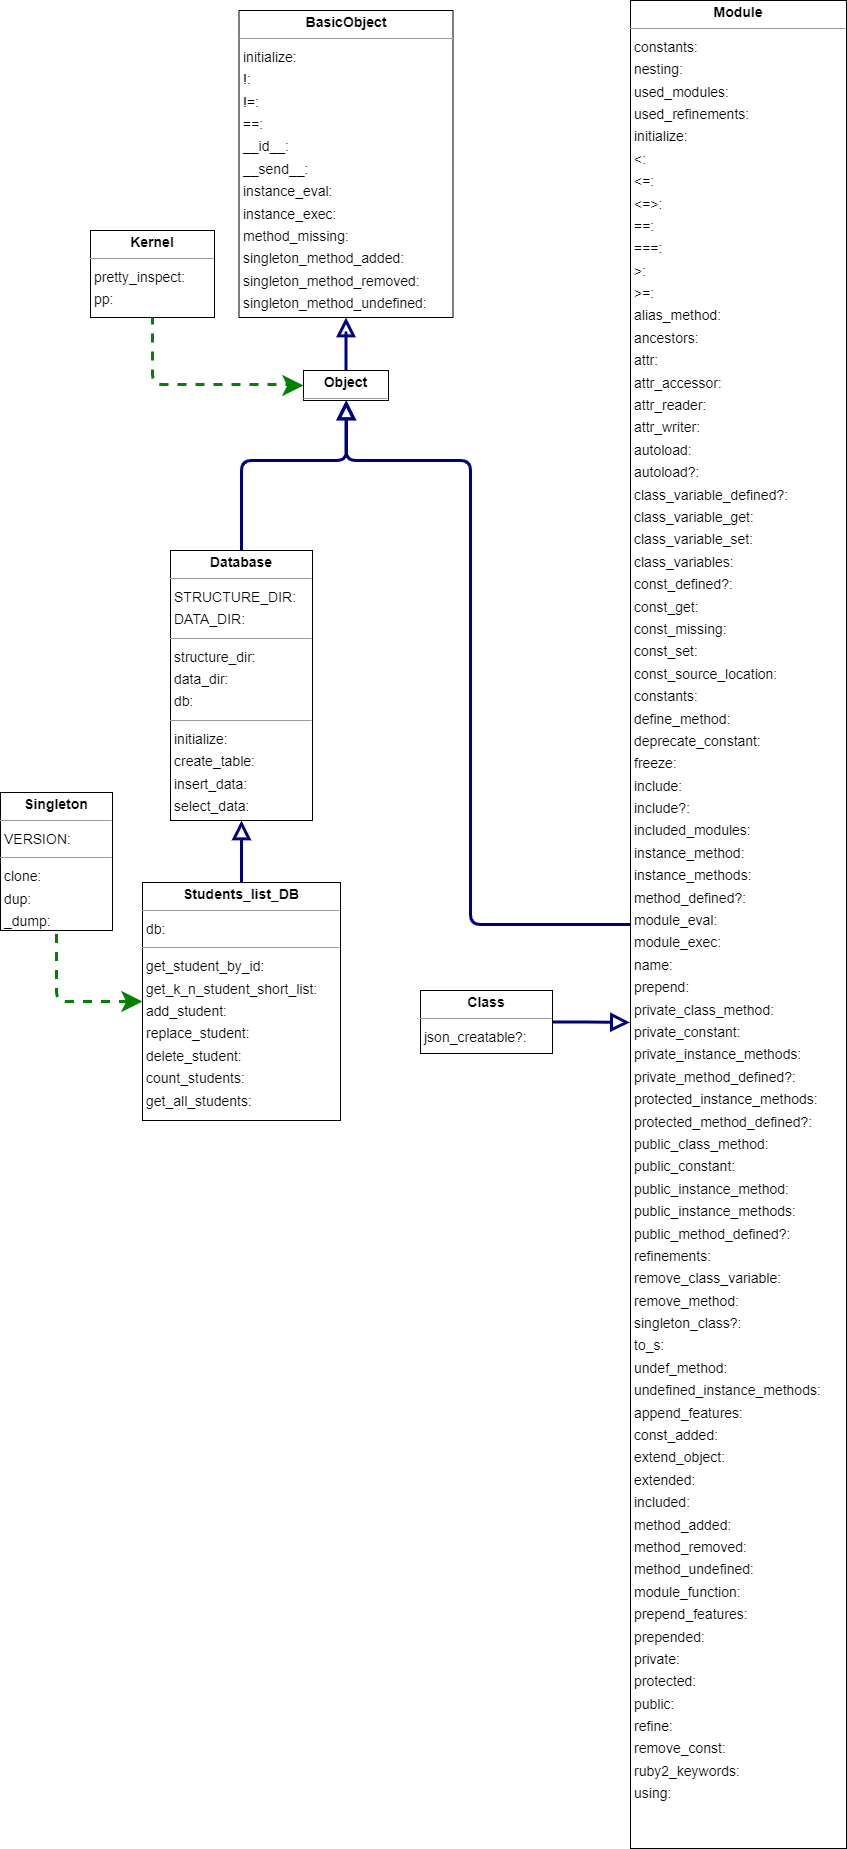

The diagram above was exported from draw.io. Its source (the exported page's mxGraphModel, read from the mxfile embedded in the PNG):
<mxGraphModel dx="1241" dy="971" grid="1" gridSize="10" guides="1" tooltips="1" connect="1" arrows="1" fold="1" page="0" pageScale="1" pageWidth="827" pageHeight="1169" background="none" math="0" shadow="0">
  <root>
    <mxCell id="0" />
    <mxCell id="1" parent="0" />
    <mxCell id="node1" value="&lt;p style=&quot;margin:0px;margin-top:4px;text-align:center;&quot;&gt;&lt;b&gt;BasicObject&lt;/b&gt;&lt;/p&gt;&lt;hr size=&quot;1&quot;/&gt;&lt;p style=&quot;margin:0 0 0 4px;line-height:1.6;&quot;&gt; initialize: &lt;br/&gt; !: &lt;br/&gt; !=: &lt;br/&gt; ==: &lt;br/&gt; __id__: &lt;br/&gt; __send__: &lt;br/&gt; instance_eval: &lt;br/&gt; instance_exec: &lt;br/&gt; method_missing: &lt;br/&gt; singleton_method_added: &lt;br/&gt; singleton_method_removed: &lt;br/&gt; singleton_method_undefined: &lt;/p&gt;" style="verticalAlign=top;align=left;overflow=fill;fontSize=14;fontFamily=Helvetica;html=1;rounded=0;shadow=0;comic=0;labelBackgroundColor=none;strokeWidth=1;" parent="1" vertex="1">
      <mxGeometry x="-11.5" y="-190" width="214" height="307" as="geometry" />
    </mxCell>
    <mxCell id="N4bLjKcXPym3qFwQBSmg-4" style="edgeStyle=orthogonalEdgeStyle;rounded=0;orthogonalLoop=1;jettySize=auto;html=1;entryX=-0.003;entryY=0.553;entryDx=0;entryDy=0;entryPerimeter=0;strokeWidth=3;strokeColor=#000082;endSize=12;endArrow=block;endFill=0;" edge="1" parent="1" source="node2" target="node5">
      <mxGeometry relative="1" as="geometry" />
    </mxCell>
    <mxCell id="node2" value="&lt;p style=&quot;margin:0px;margin-top:4px;text-align:center;&quot;&gt;&lt;b&gt;Class&lt;/b&gt;&lt;/p&gt;&lt;hr size=&quot;1&quot;/&gt;&lt;p style=&quot;margin:0 0 0 4px;line-height:1.6;&quot;&gt; json_creatable?: &lt;/p&gt;" style="verticalAlign=top;align=left;overflow=fill;fontSize=14;fontFamily=Helvetica;html=1;rounded=0;shadow=0;comic=0;labelBackgroundColor=none;strokeWidth=1;" parent="1" vertex="1">
      <mxGeometry x="170" y="790" width="132" height="63" as="geometry" />
    </mxCell>
    <mxCell id="N4bLjKcXPym3qFwQBSmg-2" style="edgeStyle=orthogonalEdgeStyle;rounded=1;orthogonalLoop=1;jettySize=auto;html=1;strokeWidth=3;endSize=12;endArrow=block;endFill=0;strokeColor=#000082;" edge="1" parent="1" source="node7" target="node6">
      <mxGeometry relative="1" as="geometry">
        <Array as="points">
          <mxPoint x="-9" y="260" />
          <mxPoint x="96" y="260" />
        </Array>
      </mxGeometry>
    </mxCell>
    <mxCell id="node7" value="&lt;p style=&quot;margin:0px;margin-top:4px;text-align:center;&quot;&gt;&lt;b&gt;Database&lt;/b&gt;&lt;/p&gt;&lt;hr size=&quot;1&quot;/&gt;&lt;p style=&quot;margin:0 0 0 4px;line-height:1.6;&quot;&gt; STRUCTURE_DIR: &lt;br/&gt; DATA_DIR: &lt;/p&gt;&lt;hr size=&quot;1&quot;/&gt;&lt;p style=&quot;margin:0 0 0 4px;line-height:1.6;&quot;&gt; structure_dir: &lt;br/&gt; data_dir: &lt;br/&gt; db: &lt;/p&gt;&lt;hr size=&quot;1&quot;/&gt;&lt;p style=&quot;margin:0 0 0 4px;line-height:1.6;&quot;&gt; initialize: &lt;br/&gt; create_table: &lt;br/&gt; insert_data: &lt;br/&gt; select_data: &lt;/p&gt;" style="verticalAlign=top;align=left;overflow=fill;fontSize=14;fontFamily=Helvetica;html=1;rounded=0;shadow=0;comic=0;labelBackgroundColor=none;strokeWidth=1;" parent="1" vertex="1">
      <mxGeometry x="-80" y="350" width="142" height="270" as="geometry" />
    </mxCell>
    <mxCell id="node4" value="&lt;p style=&quot;margin:0px;margin-top:4px;text-align:center;&quot;&gt;&lt;b&gt;Kernel&lt;/b&gt;&lt;/p&gt;&lt;hr size=&quot;1&quot;/&gt;&lt;p style=&quot;margin:0 0 0 4px;line-height:1.6;&quot;&gt; pretty_inspect: &lt;br/&gt; pp: &lt;/p&gt;" style="verticalAlign=top;align=left;overflow=fill;fontSize=14;fontFamily=Helvetica;html=1;rounded=0;shadow=0;comic=0;labelBackgroundColor=none;strokeWidth=1;" parent="1" vertex="1">
      <mxGeometry x="-160" y="30" width="124" height="87" as="geometry" />
    </mxCell>
    <mxCell id="node5" value="&lt;p style=&quot;margin:0px;margin-top:4px;text-align:center;&quot;&gt;&lt;b&gt;Module&lt;/b&gt;&lt;/p&gt;&lt;hr size=&quot;1&quot;/&gt;&lt;p style=&quot;margin:0 0 0 4px;line-height:1.6;&quot;&gt; constants: &lt;br/&gt; nesting: &lt;br/&gt; used_modules: &lt;br/&gt; used_refinements: &lt;br/&gt; initialize: &lt;br/&gt; &amp;lt;: &lt;br/&gt; &amp;lt;=: &lt;br/&gt; &amp;lt;=&amp;gt;: &lt;br/&gt; ==: &lt;br/&gt; ===: &lt;br/&gt; &amp;gt;: &lt;br/&gt; &amp;gt;=: &lt;br/&gt; alias_method: &lt;br/&gt; ancestors: &lt;br/&gt; attr: &lt;br/&gt; attr_accessor: &lt;br/&gt; attr_reader: &lt;br/&gt; attr_writer: &lt;br/&gt; autoload: &lt;br/&gt; autoload?: &lt;br/&gt; class_variable_defined?: &lt;br/&gt; class_variable_get: &lt;br/&gt; class_variable_set: &lt;br/&gt; class_variables: &lt;br/&gt; const_defined?: &lt;br/&gt; const_get: &lt;br/&gt; const_missing: &lt;br/&gt; const_set: &lt;br/&gt; const_source_location: &lt;br/&gt; constants: &lt;br/&gt; define_method: &lt;br/&gt; deprecate_constant: &lt;br/&gt; freeze: &lt;br/&gt; include: &lt;br/&gt; include?: &lt;br/&gt; included_modules: &lt;br/&gt; instance_method: &lt;br/&gt; instance_methods: &lt;br/&gt; method_defined?: &lt;br/&gt; module_eval: &lt;br/&gt; module_exec: &lt;br/&gt; name: &lt;br/&gt; prepend: &lt;br/&gt; private_class_method: &lt;br/&gt; private_constant: &lt;br/&gt; private_instance_methods: &lt;br/&gt; private_method_defined?: &lt;br/&gt; protected_instance_methods: &lt;br/&gt; protected_method_defined?: &lt;br/&gt; public_class_method: &lt;br/&gt; public_constant: &lt;br/&gt; public_instance_method: &lt;br/&gt; public_instance_methods: &lt;br/&gt; public_method_defined?: &lt;br/&gt; refinements: &lt;br/&gt; remove_class_variable: &lt;br/&gt; remove_method: &lt;br/&gt; singleton_class?: &lt;br/&gt; to_s: &lt;br/&gt; undef_method: &lt;br/&gt; undefined_instance_methods: &lt;br/&gt; append_features: &lt;br/&gt; const_added: &lt;br/&gt; extend_object: &lt;br/&gt; extended: &lt;br/&gt; included: &lt;br/&gt; method_added: &lt;br/&gt; method_removed: &lt;br/&gt; method_undefined: &lt;br/&gt; module_function: &lt;br/&gt; prepend_features: &lt;br/&gt; prepended: &lt;br/&gt; private: &lt;br/&gt; protected: &lt;br/&gt; public: &lt;br/&gt; refine: &lt;br/&gt; remove_const: &lt;br/&gt; ruby2_keywords: &lt;br/&gt; using: &lt;/p&gt;" style="verticalAlign=top;align=left;overflow=fill;fontSize=14;fontFamily=Helvetica;html=1;rounded=0;shadow=0;comic=0;labelBackgroundColor=none;strokeWidth=1;" parent="1" vertex="1">
      <mxGeometry x="380" y="-200" width="216" height="1848" as="geometry" />
    </mxCell>
    <mxCell id="node6" value="&lt;p style=&quot;margin:0px;margin-top:4px;text-align:center;&quot;&gt;&lt;b&gt;Object&lt;/b&gt;&lt;/p&gt;&lt;hr size=&quot;1&quot;/&gt;" style="verticalAlign=top;align=left;overflow=fill;fontSize=14;fontFamily=Helvetica;html=1;rounded=0;shadow=0;comic=0;labelBackgroundColor=none;strokeWidth=1;" parent="1" vertex="1">
      <mxGeometry x="53" y="170" width="85" height="30" as="geometry" />
    </mxCell>
    <mxCell id="node0" value="&lt;p style=&quot;margin:0px;margin-top:4px;text-align:center;&quot;&gt;&lt;b&gt;Singleton&lt;/b&gt;&lt;/p&gt;&lt;hr size=&quot;1&quot;/&gt;&lt;p style=&quot;margin:0 0 0 4px;line-height:1.6;&quot;&gt; VERSION: &lt;/p&gt;&lt;hr size=&quot;1&quot;/&gt;&lt;p style=&quot;margin:0 0 0 4px;line-height:1.6;&quot;&gt; clone: &lt;br/&gt; dup: &lt;br/&gt; _dump: &lt;/p&gt;" style="verticalAlign=top;align=left;overflow=fill;fontSize=14;fontFamily=Helvetica;html=1;rounded=0;shadow=0;comic=0;labelBackgroundColor=none;strokeWidth=1;" parent="1" vertex="1">
      <mxGeometry x="-250" y="592" width="112" height="138" as="geometry" />
    </mxCell>
    <mxCell id="node3" value="&lt;p style=&quot;margin:0px;margin-top:4px;text-align:center;&quot;&gt;&lt;b&gt;Students_list_DB&lt;/b&gt;&lt;/p&gt;&lt;hr size=&quot;1&quot;/&gt;&lt;p style=&quot;margin:0 0 0 4px;line-height:1.6;&quot;&gt; db: &lt;/p&gt;&lt;hr size=&quot;1&quot;/&gt;&lt;p style=&quot;margin:0 0 0 4px;line-height:1.6;&quot;&gt; get_student_by_id: &lt;br/&gt; get_k_n_student_short_list: &lt;br/&gt; add_student: &lt;br/&gt; replace_student: &lt;br/&gt; delete_student: &lt;br/&gt; count_students: &lt;br/&gt; get_all_students: &lt;/p&gt;" style="verticalAlign=top;align=left;overflow=fill;fontSize=14;fontFamily=Helvetica;html=1;rounded=0;shadow=0;comic=0;labelBackgroundColor=none;strokeWidth=1;" parent="1" vertex="1">
      <mxGeometry x="-108" y="682" width="198" height="238" as="geometry" />
    </mxCell>
    <mxCell id="edge1" value="" style="html=1;rounded=1;edgeStyle=orthogonalEdgeStyle;dashed=0;startArrow=none;startSize=12;endArrow=block;strokeColor=#000082;exitX=0.000;exitY=0.500;exitDx=0;exitDy=0;entryX=0.500;entryY=1.001;entryDx=0;entryDy=0;startFill=0;endFill=0;endSize=12;strokeWidth=3;" parent="1" source="node5" target="node6" edge="1">
      <mxGeometry width="50" height="50" relative="1" as="geometry">
        <Array as="points">
          <mxPoint x="220" y="724" />
          <mxPoint x="220" y="260" />
          <mxPoint x="96" y="260" />
        </Array>
      </mxGeometry>
    </mxCell>
    <mxCell id="edge2" value="" style="html=1;rounded=1;edgeStyle=orthogonalEdgeStyle;dashed=0;startArrow=none;startSize=12;endArrow=block;strokeColor=#000082;exitX=0.500;exitY=0.002;exitDx=0;exitDy=0;entryX=0.5;entryY=1;entryDx=0;entryDy=0;startFill=0;endFill=0;endSize=12;strokeWidth=3;" parent="1" source="node6" target="node1" edge="1">
      <mxGeometry width="50" height="50" relative="1" as="geometry">
        <Array as="points">
          <mxPoint x="96" y="130" />
          <mxPoint x="96" y="130" />
        </Array>
      </mxGeometry>
    </mxCell>
    <mxCell id="edge0" value="" style="html=1;rounded=1;edgeStyle=orthogonalEdgeStyle;dashed=1;startArrow=classic;startSize=12;endArrow=none;strokeColor=#008200;exitX=0;exitY=0.5;exitDx=0;exitDy=0;entryX=0.5;entryY=1;entryDx=0;entryDy=0;strokeWidth=3;" parent="1" source="node6" target="node4" edge="1">
      <mxGeometry width="50" height="50" relative="1" as="geometry">
        <Array as="points">
          <mxPoint x="50" y="185" />
          <mxPoint x="-98" y="184" />
        </Array>
      </mxGeometry>
    </mxCell>
    <mxCell id="edge6" value="" style="html=1;rounded=1;edgeStyle=orthogonalEdgeStyle;dashed=0;startArrow=none;startSize=12;endArrow=block;strokeColor=#000082;exitX=0.5;exitY=0;exitDx=0;exitDy=0;entryX=0.5;entryY=1;entryDx=0;entryDy=0;startFill=0;endFill=0;endSize=12;strokeWidth=3;" parent="1" source="node3" target="node7" edge="1">
      <mxGeometry width="50" height="50" relative="1" as="geometry">
        <Array as="points" />
      </mxGeometry>
    </mxCell>
    <mxCell id="edge4" value="" style="html=1;rounded=1;edgeStyle=orthogonalEdgeStyle;dashed=1;startArrow=classic;startSize=12;endArrow=none;strokeColor=#008200;exitX=0;exitY=0.5;exitDx=0;exitDy=0;entryX=0.500;entryY=1.000;entryDx=0;entryDy=0;strokeWidth=3;" parent="1" source="node3" target="node0" edge="1">
      <mxGeometry width="50" height="50" relative="1" as="geometry">
        <Array as="points" />
      </mxGeometry>
    </mxCell>
  </root>
</mxGraphModel>